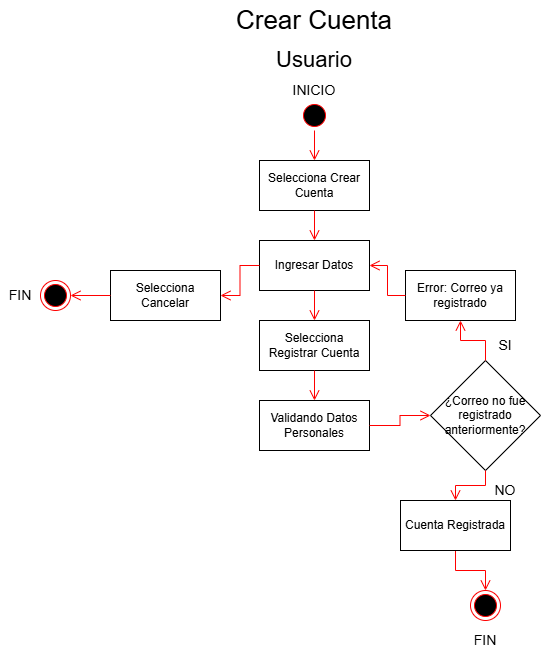

The diagram above was exported from draw.io. Its source (the exported page's mxGraphModel, read from the mxfile embedded in the PNG):
<mxGraphModel dx="1426" dy="799" grid="1" gridSize="10" guides="1" tooltips="1" connect="1" arrows="1" fold="1" page="1" pageScale="1" pageWidth="827" pageHeight="1169" math="0" shadow="0">
  <root>
    <mxCell id="0" />
    <mxCell id="1" parent="0" />
    <mxCell id="9ceQSdZNQLZbnrqvSwNF-1" value="&lt;font style=&quot;font-size: 26px;&quot;&gt;Crear Cuenta&lt;/font&gt;" style="text;html=1;whiteSpace=wrap;strokeColor=none;fillColor=none;align=center;verticalAlign=middle;rounded=0;" vertex="1" parent="1">
      <mxGeometry x="294" y="20" width="240" height="40" as="geometry" />
    </mxCell>
    <mxCell id="9ceQSdZNQLZbnrqvSwNF-2" value="&lt;font style=&quot;font-size: 22px;&quot;&gt;Usuario&lt;/font&gt;" style="text;html=1;whiteSpace=wrap;strokeColor=none;fillColor=none;align=center;verticalAlign=middle;rounded=0;" vertex="1" parent="1">
      <mxGeometry x="294" y="60" width="240" height="40" as="geometry" />
    </mxCell>
    <mxCell id="9ceQSdZNQLZbnrqvSwNF-3" value="" style="ellipse;html=1;shape=startState;fillColor=#000000;strokeColor=#ff0000;" vertex="1" parent="1">
      <mxGeometry x="399" y="120" width="30" height="30" as="geometry" />
    </mxCell>
    <mxCell id="9ceQSdZNQLZbnrqvSwNF-4" value="" style="edgeStyle=orthogonalEdgeStyle;html=1;verticalAlign=bottom;endArrow=open;endSize=8;strokeColor=#ff0000;rounded=0;exitX=0.5;exitY=1;exitDx=0;exitDy=0;entryX=0.5;entryY=0;entryDx=0;entryDy=0;" edge="1" parent="1" source="9ceQSdZNQLZbnrqvSwNF-3" target="9ceQSdZNQLZbnrqvSwNF-5">
      <mxGeometry relative="1" as="geometry">
        <mxPoint x="415" y="210" as="targetPoint" />
        <mxPoint x="415" y="150" as="sourcePoint" />
      </mxGeometry>
    </mxCell>
    <mxCell id="9ceQSdZNQLZbnrqvSwNF-5" value="Selecciona Crear Cuenta" style="html=1;whiteSpace=wrap;" vertex="1" parent="1">
      <mxGeometry x="359" y="180" width="110" height="50" as="geometry" />
    </mxCell>
    <mxCell id="9ceQSdZNQLZbnrqvSwNF-6" value="Ingresar Datos" style="html=1;whiteSpace=wrap;" vertex="1" parent="1">
      <mxGeometry x="359" y="260" width="110" height="50" as="geometry" />
    </mxCell>
    <mxCell id="9ceQSdZNQLZbnrqvSwNF-7" value="Selecciona Registrar Cuenta" style="html=1;whiteSpace=wrap;" vertex="1" parent="1">
      <mxGeometry x="359" y="340" width="110" height="50" as="geometry" />
    </mxCell>
    <mxCell id="9ceQSdZNQLZbnrqvSwNF-8" value="" style="ellipse;html=1;shape=endState;fillColor=#000000;strokeColor=#ff0000;" vertex="1" parent="1">
      <mxGeometry x="570" y="610" width="30" height="30" as="geometry" />
    </mxCell>
    <mxCell id="9ceQSdZNQLZbnrqvSwNF-9" value="" style="edgeStyle=orthogonalEdgeStyle;html=1;verticalAlign=bottom;endArrow=open;endSize=8;strokeColor=#ff0000;rounded=0;exitX=0.5;exitY=1;exitDx=0;exitDy=0;entryX=0.5;entryY=0;entryDx=0;entryDy=0;" edge="1" parent="1" source="9ceQSdZNQLZbnrqvSwNF-5" target="9ceQSdZNQLZbnrqvSwNF-6">
      <mxGeometry relative="1" as="geometry">
        <mxPoint x="504" y="230" as="targetPoint" />
        <mxPoint x="504" y="170" as="sourcePoint" />
      </mxGeometry>
    </mxCell>
    <mxCell id="9ceQSdZNQLZbnrqvSwNF-10" value="" style="edgeStyle=orthogonalEdgeStyle;html=1;verticalAlign=bottom;endArrow=open;endSize=8;strokeColor=#ff0000;rounded=0;exitX=0.5;exitY=1;exitDx=0;exitDy=0;entryX=0.5;entryY=0;entryDx=0;entryDy=0;" edge="1" parent="1" source="9ceQSdZNQLZbnrqvSwNF-6" target="9ceQSdZNQLZbnrqvSwNF-7">
      <mxGeometry relative="1" as="geometry">
        <mxPoint x="551" y="400" as="targetPoint" />
        <mxPoint x="551" y="340" as="sourcePoint" />
      </mxGeometry>
    </mxCell>
    <mxCell id="9ceQSdZNQLZbnrqvSwNF-11" value="" style="edgeStyle=orthogonalEdgeStyle;html=1;verticalAlign=bottom;endArrow=open;endSize=8;strokeColor=#ff0000;rounded=0;exitX=0.5;exitY=1;exitDx=0;exitDy=0;entryX=0.5;entryY=0;entryDx=0;entryDy=0;" edge="1" parent="1" source="9ceQSdZNQLZbnrqvSwNF-25" target="9ceQSdZNQLZbnrqvSwNF-8">
      <mxGeometry relative="1" as="geometry">
        <mxPoint x="600" y="690" as="targetPoint" />
        <mxPoint x="551" y="400" as="sourcePoint" />
      </mxGeometry>
    </mxCell>
    <mxCell id="9ceQSdZNQLZbnrqvSwNF-12" value="Validando Datos Personales" style="html=1;whiteSpace=wrap;" vertex="1" parent="1">
      <mxGeometry x="359" y="420" width="110" height="50" as="geometry" />
    </mxCell>
    <mxCell id="9ceQSdZNQLZbnrqvSwNF-13" value="" style="edgeStyle=orthogonalEdgeStyle;html=1;verticalAlign=bottom;endArrow=open;endSize=8;strokeColor=#ff0000;rounded=0;exitX=0.5;exitY=1;exitDx=0;exitDy=0;" edge="1" parent="1" source="9ceQSdZNQLZbnrqvSwNF-7" target="9ceQSdZNQLZbnrqvSwNF-12">
      <mxGeometry relative="1" as="geometry">
        <mxPoint x="511" y="440" as="targetPoint" />
        <mxPoint x="511" y="410" as="sourcePoint" />
      </mxGeometry>
    </mxCell>
    <mxCell id="9ceQSdZNQLZbnrqvSwNF-14" value="&lt;font style=&quot;font-size: 14px;&quot;&gt;SI&lt;/font&gt;" style="text;html=1;whiteSpace=wrap;strokeColor=none;fillColor=none;align=center;verticalAlign=middle;rounded=0;" vertex="1" parent="1">
      <mxGeometry x="585" y="345" width="40" height="40" as="geometry" />
    </mxCell>
    <mxCell id="9ceQSdZNQLZbnrqvSwNF-15" value="¿Correo no fue registrado anteriormente?" style="rhombus;whiteSpace=wrap;html=1;" vertex="1" parent="1">
      <mxGeometry x="530" y="380" width="110" height="110" as="geometry" />
    </mxCell>
    <mxCell id="9ceQSdZNQLZbnrqvSwNF-16" value="" style="edgeStyle=orthogonalEdgeStyle;html=1;verticalAlign=bottom;endArrow=open;endSize=8;strokeColor=#ff0000;rounded=0;exitX=1;exitY=0.5;exitDx=0;exitDy=0;entryX=0;entryY=0.5;entryDx=0;entryDy=0;" edge="1" parent="1" source="9ceQSdZNQLZbnrqvSwNF-12" target="9ceQSdZNQLZbnrqvSwNF-15">
      <mxGeometry relative="1" as="geometry">
        <mxPoint x="501" y="520" as="targetPoint" />
        <mxPoint x="501" y="480" as="sourcePoint" />
      </mxGeometry>
    </mxCell>
    <mxCell id="9ceQSdZNQLZbnrqvSwNF-17" value="" style="edgeStyle=orthogonalEdgeStyle;html=1;verticalAlign=bottom;endArrow=open;endSize=8;strokeColor=#ff0000;rounded=0;exitX=0.5;exitY=0;exitDx=0;exitDy=0;entryX=0.5;entryY=1;entryDx=0;entryDy=0;" edge="1" parent="1" source="9ceQSdZNQLZbnrqvSwNF-15" target="9ceQSdZNQLZbnrqvSwNF-19">
      <mxGeometry relative="1" as="geometry">
        <mxPoint x="411" y="490" as="targetPoint" />
        <mxPoint x="411" y="450" as="sourcePoint" />
      </mxGeometry>
    </mxCell>
    <mxCell id="9ceQSdZNQLZbnrqvSwNF-18" value="&lt;font style=&quot;font-size: 14px;&quot;&gt;NO&lt;/font&gt;" style="text;html=1;whiteSpace=wrap;strokeColor=none;fillColor=none;align=center;verticalAlign=middle;rounded=0;" vertex="1" parent="1">
      <mxGeometry x="585" y="490" width="40" height="40" as="geometry" />
    </mxCell>
    <mxCell id="9ceQSdZNQLZbnrqvSwNF-19" value="Error: Correo ya registrado" style="html=1;whiteSpace=wrap;" vertex="1" parent="1">
      <mxGeometry x="505" y="290" width="110" height="50" as="geometry" />
    </mxCell>
    <mxCell id="9ceQSdZNQLZbnrqvSwNF-20" value="" style="edgeStyle=orthogonalEdgeStyle;html=1;verticalAlign=bottom;endArrow=open;endSize=8;strokeColor=#ff0000;rounded=0;exitX=0;exitY=0.5;exitDx=0;exitDy=0;entryX=1;entryY=0.5;entryDx=0;entryDy=0;" edge="1" parent="1" source="9ceQSdZNQLZbnrqvSwNF-19" target="9ceQSdZNQLZbnrqvSwNF-6">
      <mxGeometry relative="1" as="geometry">
        <mxPoint x="200" y="410" as="targetPoint" />
        <mxPoint x="200" y="370" as="sourcePoint" />
      </mxGeometry>
    </mxCell>
    <mxCell id="9ceQSdZNQLZbnrqvSwNF-21" value="Selecciona Cancelar" style="html=1;whiteSpace=wrap;" vertex="1" parent="1">
      <mxGeometry x="210" y="290" width="110" height="50" as="geometry" />
    </mxCell>
    <mxCell id="9ceQSdZNQLZbnrqvSwNF-22" value="" style="edgeStyle=orthogonalEdgeStyle;html=1;verticalAlign=bottom;endArrow=open;endSize=8;strokeColor=#ff0000;rounded=0;exitX=0;exitY=0.5;exitDx=0;exitDy=0;entryX=1;entryY=0.5;entryDx=0;entryDy=0;" edge="1" parent="1" source="9ceQSdZNQLZbnrqvSwNF-6" target="9ceQSdZNQLZbnrqvSwNF-21">
      <mxGeometry relative="1" as="geometry">
        <mxPoint x="490" y="310" as="targetPoint" />
        <mxPoint x="565" y="310" as="sourcePoint" />
      </mxGeometry>
    </mxCell>
    <mxCell id="9ceQSdZNQLZbnrqvSwNF-23" value="" style="ellipse;html=1;shape=endState;fillColor=#000000;strokeColor=#ff0000;" vertex="1" parent="1">
      <mxGeometry x="140" y="300" width="30" height="30" as="geometry" />
    </mxCell>
    <mxCell id="9ceQSdZNQLZbnrqvSwNF-24" value="" style="edgeStyle=orthogonalEdgeStyle;html=1;verticalAlign=bottom;endArrow=open;endSize=8;strokeColor=#ff0000;rounded=0;exitX=0;exitY=0.5;exitDx=0;exitDy=0;entryX=1;entryY=0.5;entryDx=0;entryDy=0;" edge="1" parent="1" source="9ceQSdZNQLZbnrqvSwNF-21" target="9ceQSdZNQLZbnrqvSwNF-23">
      <mxGeometry relative="1" as="geometry">
        <mxPoint x="550" y="620" as="targetPoint" />
        <mxPoint x="550" y="570" as="sourcePoint" />
      </mxGeometry>
    </mxCell>
    <mxCell id="9ceQSdZNQLZbnrqvSwNF-25" value="Cuenta Registrada" style="html=1;whiteSpace=wrap;" vertex="1" parent="1">
      <mxGeometry x="500" y="520" width="110" height="50" as="geometry" />
    </mxCell>
    <mxCell id="9ceQSdZNQLZbnrqvSwNF-26" value="" style="edgeStyle=orthogonalEdgeStyle;html=1;verticalAlign=bottom;endArrow=open;endSize=8;strokeColor=#ff0000;rounded=0;exitX=0.5;exitY=1;exitDx=0;exitDy=0;entryX=0.5;entryY=0;entryDx=0;entryDy=0;" edge="1" parent="1" source="9ceQSdZNQLZbnrqvSwNF-15" target="9ceQSdZNQLZbnrqvSwNF-25">
      <mxGeometry relative="1" as="geometry">
        <mxPoint x="575" y="560" as="targetPoint" />
        <mxPoint x="500" y="560" as="sourcePoint" />
      </mxGeometry>
    </mxCell>
    <mxCell id="9ceQSdZNQLZbnrqvSwNF-27" value="&lt;font style=&quot;font-size: 14px;&quot;&gt;FIN&lt;/font&gt;" style="text;html=1;whiteSpace=wrap;strokeColor=none;fillColor=none;align=center;verticalAlign=middle;rounded=0;" vertex="1" parent="1">
      <mxGeometry x="565" y="640" width="40" height="40" as="geometry" />
    </mxCell>
    <mxCell id="9ceQSdZNQLZbnrqvSwNF-28" value="&lt;font style=&quot;font-size: 14px;&quot;&gt;FIN&lt;/font&gt;" style="text;html=1;whiteSpace=wrap;strokeColor=none;fillColor=none;align=center;verticalAlign=middle;rounded=0;" vertex="1" parent="1">
      <mxGeometry x="100" y="295" width="40" height="40" as="geometry" />
    </mxCell>
    <mxCell id="9ceQSdZNQLZbnrqvSwNF-29" value="&lt;font style=&quot;font-size: 14px;&quot;&gt;INICIO&lt;/font&gt;" style="text;html=1;whiteSpace=wrap;strokeColor=none;fillColor=none;align=center;verticalAlign=middle;rounded=0;" vertex="1" parent="1">
      <mxGeometry x="394" y="90" width="40" height="40" as="geometry" />
    </mxCell>
  </root>
</mxGraphModel>